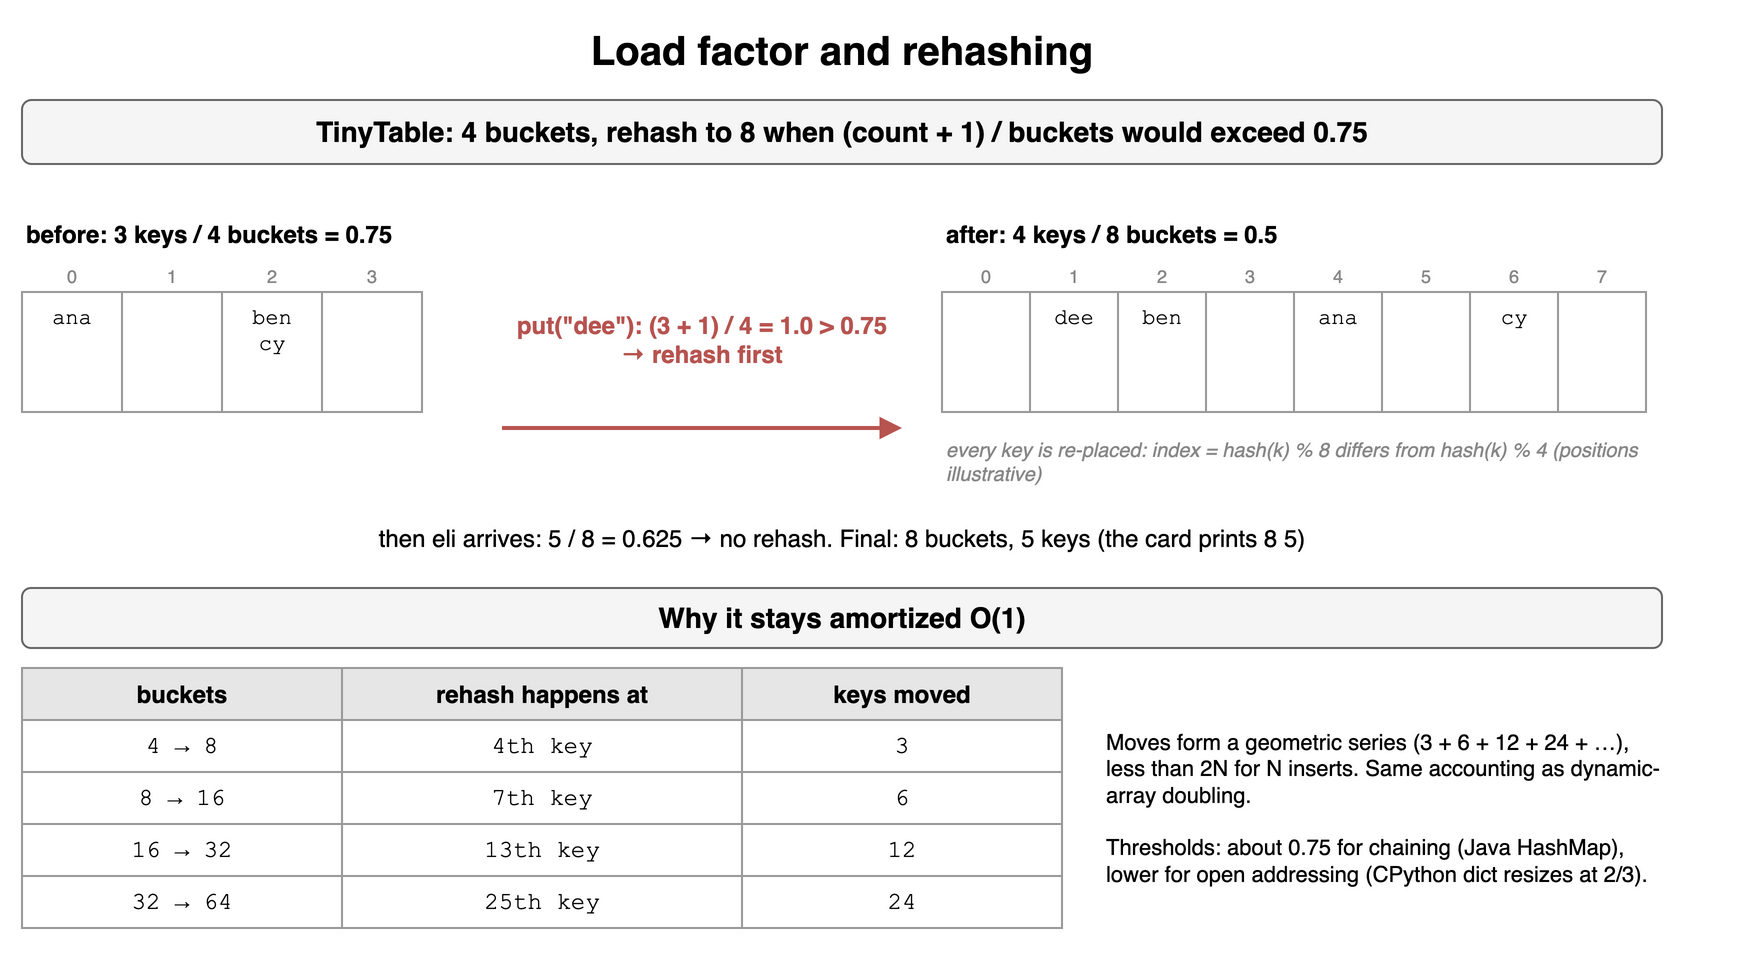

The diagram above was exported from draw.io. Its source (the exported page's mxGraphModel, read from the mxfile embedded in the PNG):
<mxGraphModel dx="900" dy="510" grid="1" gridSize="10" guides="1" tooltips="1" connect="1" arrows="1" fold="1" page="1" pageScale="1" pageWidth="900" pageHeight="510" math="0" shadow="0">
  <root>
    <mxCell id="0" />
    <mxCell id="1" parent="0" />
    <mxCell id="c14c1" value="Load factor and rehashing" style="text;html=1;align=center;verticalAlign=middle;whiteSpace=wrap;fontSize=20;fontStyle=1;" vertex="1" parent="1">
      <mxGeometry x="40" y="10" width="820" height="30" as="geometry" />
    </mxCell>
    <mxCell id="c14c2" value="TinyTable: 4 buckets, rehash to 8 when (count + 1) / buckets would exceed 0.75" style="rounded=1;whiteSpace=wrap;html=1;fillColor=#f5f5f5;strokeColor=#666666;fontStyle=1;fontSize=14;" vertex="1" parent="1">
      <mxGeometry x="40" y="50" width="820" height="32" as="geometry" />
    </mxCell>
    <mxCell id="c14c3" value="before: 3 keys / 4 buckets = 0.75" style="text;html=1;align=center;verticalAlign=middle;whiteSpace=wrap;fontSize=12;fontStyle=1;align=left;" vertex="1" parent="1">
      <mxGeometry x="40" y="108" width="240" height="18" as="geometry" />
    </mxCell>
    <mxCell id="c14c4" value="0" style="text;html=1;align=center;verticalAlign=middle;whiteSpace=wrap;fontSize=9;fontColor=#888888;" vertex="1" parent="1">
      <mxGeometry x="40" y="130" width="50" height="16" as="geometry" />
    </mxCell>
    <mxCell id="c14c5" value="ana" style="rounded=0;whiteSpace=wrap;html=1;verticalAlign=top;fillColor=#ffffff;strokeColor=#999999;fontSize=11;fontFamily=Courier New;" vertex="1" parent="1">
      <mxGeometry x="40" y="146" width="50" height="60" as="geometry" />
    </mxCell>
    <mxCell id="c14c6" value="1" style="text;html=1;align=center;verticalAlign=middle;whiteSpace=wrap;fontSize=9;fontColor=#888888;" vertex="1" parent="1">
      <mxGeometry x="90" y="130" width="50" height="16" as="geometry" />
    </mxCell>
    <mxCell id="c14c7" value="" style="rounded=0;whiteSpace=wrap;html=1;verticalAlign=top;fillColor=#ffffff;strokeColor=#999999;fontSize=11;fontFamily=Courier New;" vertex="1" parent="1">
      <mxGeometry x="90" y="146" width="50" height="60" as="geometry" />
    </mxCell>
    <mxCell id="c14c8" value="2" style="text;html=1;align=center;verticalAlign=middle;whiteSpace=wrap;fontSize=9;fontColor=#888888;" vertex="1" parent="1">
      <mxGeometry x="140" y="130" width="50" height="16" as="geometry" />
    </mxCell>
    <mxCell id="c14c9" value="ben&lt;br&gt;cy" style="rounded=0;whiteSpace=wrap;html=1;verticalAlign=top;fillColor=#ffffff;strokeColor=#999999;fontSize=11;fontFamily=Courier New;" vertex="1" parent="1">
      <mxGeometry x="140" y="146" width="50" height="60" as="geometry" />
    </mxCell>
    <mxCell id="c14c10" value="3" style="text;html=1;align=center;verticalAlign=middle;whiteSpace=wrap;fontSize=9;fontColor=#888888;" vertex="1" parent="1">
      <mxGeometry x="190" y="130" width="50" height="16" as="geometry" />
    </mxCell>
    <mxCell id="c14c11" value="" style="rounded=0;whiteSpace=wrap;html=1;verticalAlign=top;fillColor=#ffffff;strokeColor=#999999;fontSize=11;fontFamily=Courier New;" vertex="1" parent="1">
      <mxGeometry x="190" y="146" width="50" height="60" as="geometry" />
    </mxCell>
    <mxCell id="c14c12" value="put(&quot;dee&quot;): (3 + 1) / 4 = 1.0 &amp;gt; 0.75 → rehash first" style="text;html=1;align=center;verticalAlign=middle;whiteSpace=wrap;fontSize=12;fontColor=#b85450;fontStyle=1;" vertex="1" parent="1">
      <mxGeometry x="280" y="140" width="200" height="60" as="geometry" />
    </mxCell>
    <mxCell id="c14c13" value="" style="endArrow=block;html=1;strokeWidth=2;strokeColor=#b85450;" edge="1" parent="1">
      <mxGeometry relative="1" as="geometry">
        <mxPoint x="280" y="214" as="sourcePoint" />
        <mxPoint x="480" y="214" as="targetPoint" />
        <Array as="points" />
      </mxGeometry>
    </mxCell>
    <mxCell id="c14c14" value="" style="text;html=1;align=center;verticalAlign=middle;whiteSpace=wrap;fontSize=12;fontStyle=1;align=left;" vertex="1" parent="1">
      <mxGeometry x="500" y="108" width="400" height="18" as="geometry" />
    </mxCell>
    <mxCell id="c14c15" value="0" style="text;html=1;align=center;verticalAlign=middle;whiteSpace=wrap;fontSize=9;fontColor=#888888;" vertex="1" parent="1">
      <mxGeometry x="500" y="130" width="44" height="16" as="geometry" />
    </mxCell>
    <mxCell id="c14c16" value="" style="rounded=0;whiteSpace=wrap;html=1;verticalAlign=top;fillColor=#ffffff;strokeColor=#999999;fontSize=11;fontFamily=Courier New;" vertex="1" parent="1">
      <mxGeometry x="500" y="146" width="44" height="60" as="geometry" />
    </mxCell>
    <mxCell id="c14c17" value="1" style="text;html=1;align=center;verticalAlign=middle;whiteSpace=wrap;fontSize=9;fontColor=#888888;" vertex="1" parent="1">
      <mxGeometry x="544" y="130" width="44" height="16" as="geometry" />
    </mxCell>
    <mxCell id="c14c18" value="dee" style="rounded=0;whiteSpace=wrap;html=1;verticalAlign=top;fillColor=#ffffff;strokeColor=#999999;fontSize=11;fontFamily=Courier New;" vertex="1" parent="1">
      <mxGeometry x="544" y="146" width="44" height="60" as="geometry" />
    </mxCell>
    <mxCell id="c14c19" value="2" style="text;html=1;align=center;verticalAlign=middle;whiteSpace=wrap;fontSize=9;fontColor=#888888;" vertex="1" parent="1">
      <mxGeometry x="588" y="130" width="44" height="16" as="geometry" />
    </mxCell>
    <mxCell id="c14c20" value="ben" style="rounded=0;whiteSpace=wrap;html=1;verticalAlign=top;fillColor=#ffffff;strokeColor=#999999;fontSize=11;fontFamily=Courier New;" vertex="1" parent="1">
      <mxGeometry x="588" y="146" width="44" height="60" as="geometry" />
    </mxCell>
    <mxCell id="c14c21" value="3" style="text;html=1;align=center;verticalAlign=middle;whiteSpace=wrap;fontSize=9;fontColor=#888888;" vertex="1" parent="1">
      <mxGeometry x="632" y="130" width="44" height="16" as="geometry" />
    </mxCell>
    <mxCell id="c14c22" value="" style="rounded=0;whiteSpace=wrap;html=1;verticalAlign=top;fillColor=#ffffff;strokeColor=#999999;fontSize=11;fontFamily=Courier New;" vertex="1" parent="1">
      <mxGeometry x="632" y="146" width="44" height="60" as="geometry" />
    </mxCell>
    <mxCell id="c14c23" value="4" style="text;html=1;align=center;verticalAlign=middle;whiteSpace=wrap;fontSize=9;fontColor=#888888;" vertex="1" parent="1">
      <mxGeometry x="676" y="130" width="44" height="16" as="geometry" />
    </mxCell>
    <mxCell id="c14c24" value="ana" style="rounded=0;whiteSpace=wrap;html=1;verticalAlign=top;fillColor=#ffffff;strokeColor=#999999;fontSize=11;fontFamily=Courier New;" vertex="1" parent="1">
      <mxGeometry x="676" y="146" width="44" height="60" as="geometry" />
    </mxCell>
    <mxCell id="c14c25" value="5" style="text;html=1;align=center;verticalAlign=middle;whiteSpace=wrap;fontSize=9;fontColor=#888888;" vertex="1" parent="1">
      <mxGeometry x="720" y="130" width="44" height="16" as="geometry" />
    </mxCell>
    <mxCell id="c14c26" value="" style="rounded=0;whiteSpace=wrap;html=1;verticalAlign=top;fillColor=#ffffff;strokeColor=#999999;fontSize=11;fontFamily=Courier New;" vertex="1" parent="1">
      <mxGeometry x="720" y="146" width="44" height="60" as="geometry" />
    </mxCell>
    <mxCell id="c14c27" value="6" style="text;html=1;align=center;verticalAlign=middle;whiteSpace=wrap;fontSize=9;fontColor=#888888;" vertex="1" parent="1">
      <mxGeometry x="764" y="130" width="44" height="16" as="geometry" />
    </mxCell>
    <mxCell id="c14c28" value="cy" style="rounded=0;whiteSpace=wrap;html=1;verticalAlign=top;fillColor=#ffffff;strokeColor=#999999;fontSize=11;fontFamily=Courier New;" vertex="1" parent="1">
      <mxGeometry x="764" y="146" width="44" height="60" as="geometry" />
    </mxCell>
    <mxCell id="c14c29" value="7" style="text;html=1;align=center;verticalAlign=middle;whiteSpace=wrap;fontSize=9;fontColor=#888888;" vertex="1" parent="1">
      <mxGeometry x="808" y="130" width="44" height="16" as="geometry" />
    </mxCell>
    <mxCell id="c14c30" value="" style="rounded=0;whiteSpace=wrap;html=1;verticalAlign=top;fillColor=#ffffff;strokeColor=#999999;fontSize=11;fontFamily=Courier New;" vertex="1" parent="1">
      <mxGeometry x="808" y="146" width="44" height="60" as="geometry" />
    </mxCell>
    <mxCell id="c14c31" value="after: 4 keys / 8 buckets = 0.5" style="text;html=1;align=center;verticalAlign=middle;whiteSpace=wrap;fontSize=12;fontStyle=1;align=left;" vertex="1" parent="1">
      <mxGeometry x="500" y="108" width="360" height="18" as="geometry" />
    </mxCell>
    <mxCell id="c14c32" value="every key is re-placed: index = hash(k) % 8 differs from hash(k) % 4 (positions illustrative)" style="text;html=1;align=center;verticalAlign=middle;whiteSpace=wrap;fontSize=10;fontStyle=2;fontColor=#888888;align=left;" vertex="1" parent="1">
      <mxGeometry x="500" y="216" width="360" height="30" as="geometry" />
    </mxCell>
    <mxCell id="c14c33" value="then eli arrives: 5 / 8 = 0.625 → no rehash. Final: 8 buckets, 5 keys (the card prints 8 5)" style="text;html=1;align=center;verticalAlign=middle;whiteSpace=wrap;fontSize=12;" vertex="1" parent="1">
      <mxGeometry x="40" y="260" width="820" height="18" as="geometry" />
    </mxCell>
    <mxCell id="c14c34" value="Why it stays amortized O(1)" style="rounded=1;whiteSpace=wrap;html=1;fillColor=#f5f5f5;strokeColor=#666666;fontStyle=1;fontSize=14;" vertex="1" parent="1">
      <mxGeometry x="40" y="294" width="820" height="30" as="geometry" />
    </mxCell>
    <mxCell id="c14c35" value="buckets" style="whiteSpace=wrap;html=1;fillColor=#e6e6e6;strokeColor=#999999;fontStyle=1;fontSize=12;" vertex="1" parent="1">
      <mxGeometry x="40" y="334" width="160" height="26" as="geometry" />
    </mxCell>
    <mxCell id="c14c36" value="rehash happens at" style="whiteSpace=wrap;html=1;fillColor=#e6e6e6;strokeColor=#999999;fontStyle=1;fontSize=12;" vertex="1" parent="1">
      <mxGeometry x="200" y="334" width="200" height="26" as="geometry" />
    </mxCell>
    <mxCell id="c14c37" value="keys moved" style="whiteSpace=wrap;html=1;fillColor=#e6e6e6;strokeColor=#999999;fontStyle=1;fontSize=12;" vertex="1" parent="1">
      <mxGeometry x="400" y="334" width="160" height="26" as="geometry" />
    </mxCell>
    <mxCell id="c14c38" value="4 → 8" style="whiteSpace=wrap;html=1;strokeColor=#999999;fontSize=12;fillColor=#ffffff;fontFamily=Courier New;" vertex="1" parent="1">
      <mxGeometry x="40" y="360" width="160" height="26" as="geometry" />
    </mxCell>
    <mxCell id="c14c39" value="4th key" style="whiteSpace=wrap;html=1;strokeColor=#999999;fontSize=12;fillColor=#ffffff;fontFamily=Courier New;" vertex="1" parent="1">
      <mxGeometry x="200" y="360" width="200" height="26" as="geometry" />
    </mxCell>
    <mxCell id="c14c40" value="3" style="whiteSpace=wrap;html=1;strokeColor=#999999;fontSize=12;fillColor=#ffffff;fontFamily=Courier New;" vertex="1" parent="1">
      <mxGeometry x="400" y="360" width="160" height="26" as="geometry" />
    </mxCell>
    <mxCell id="c14c41" value="8 → 16" style="whiteSpace=wrap;html=1;strokeColor=#999999;fontSize=12;fillColor=#ffffff;fontFamily=Courier New;" vertex="1" parent="1">
      <mxGeometry x="40" y="386" width="160" height="26" as="geometry" />
    </mxCell>
    <mxCell id="c14c42" value="7th key" style="whiteSpace=wrap;html=1;strokeColor=#999999;fontSize=12;fillColor=#ffffff;fontFamily=Courier New;" vertex="1" parent="1">
      <mxGeometry x="200" y="386" width="200" height="26" as="geometry" />
    </mxCell>
    <mxCell id="c14c43" value="6" style="whiteSpace=wrap;html=1;strokeColor=#999999;fontSize=12;fillColor=#ffffff;fontFamily=Courier New;" vertex="1" parent="1">
      <mxGeometry x="400" y="386" width="160" height="26" as="geometry" />
    </mxCell>
    <mxCell id="c14c44" value="16 → 32" style="whiteSpace=wrap;html=1;strokeColor=#999999;fontSize=12;fillColor=#ffffff;fontFamily=Courier New;" vertex="1" parent="1">
      <mxGeometry x="40" y="412" width="160" height="26" as="geometry" />
    </mxCell>
    <mxCell id="c14c45" value="13th key" style="whiteSpace=wrap;html=1;strokeColor=#999999;fontSize=12;fillColor=#ffffff;fontFamily=Courier New;" vertex="1" parent="1">
      <mxGeometry x="200" y="412" width="200" height="26" as="geometry" />
    </mxCell>
    <mxCell id="c14c46" value="12" style="whiteSpace=wrap;html=1;strokeColor=#999999;fontSize=12;fillColor=#ffffff;fontFamily=Courier New;" vertex="1" parent="1">
      <mxGeometry x="400" y="412" width="160" height="26" as="geometry" />
    </mxCell>
    <mxCell id="c14c47" value="32 → 64" style="whiteSpace=wrap;html=1;strokeColor=#999999;fontSize=12;fillColor=#ffffff;fontFamily=Courier New;" vertex="1" parent="1">
      <mxGeometry x="40" y="438" width="160" height="26" as="geometry" />
    </mxCell>
    <mxCell id="c14c48" value="25th key" style="whiteSpace=wrap;html=1;strokeColor=#999999;fontSize=12;fillColor=#ffffff;fontFamily=Courier New;" vertex="1" parent="1">
      <mxGeometry x="200" y="438" width="200" height="26" as="geometry" />
    </mxCell>
    <mxCell id="c14c49" value="24" style="whiteSpace=wrap;html=1;strokeColor=#999999;fontSize=12;fillColor=#ffffff;fontFamily=Courier New;" vertex="1" parent="1">
      <mxGeometry x="400" y="438" width="160" height="26" as="geometry" />
    </mxCell>
    <mxCell id="c14c50" value="Moves form a geometric series (3 + 6 + 12 + 24 + …), less than 2N for N inserts. Same accounting as dynamic-array doubling.&lt;br&gt;&lt;br&gt;Thresholds: about 0.75 for chaining (Java HashMap), lower for open addressing (CPython dict resizes at 2/3)." style="text;html=1;align=center;verticalAlign=middle;whiteSpace=wrap;fontSize=11;align=left;" vertex="1" parent="1">
      <mxGeometry x="580" y="334" width="280" height="140" as="geometry" />
    </mxCell>
  </root>
</mxGraphModel>